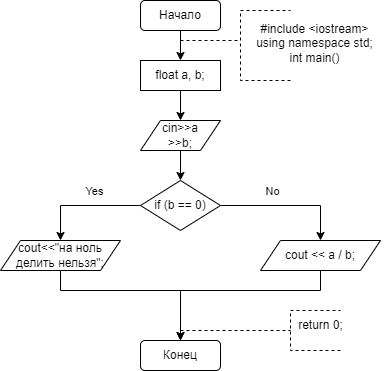

The diagram above was exported from draw.io. Its source (the exported page's mxGraphModel, read from the mxfile embedded in the PNG):
<mxGraphModel dx="442" dy="579" grid="1" gridSize="10" guides="1" tooltips="1" connect="1" arrows="1" fold="1" page="1" pageScale="1" pageWidth="827" pageHeight="1169" math="0" shadow="0">
  <root>
    <mxCell id="WIyWlLk6GJQsqaUBKTNV-0" />
    <mxCell id="WIyWlLk6GJQsqaUBKTNV-1" parent="WIyWlLk6GJQsqaUBKTNV-0" />
    <mxCell id="82V5YmcR60A-6cTZXLZ6-0" value="Начало" style="rounded=1;whiteSpace=wrap;html=1;" vertex="1" parent="WIyWlLk6GJQsqaUBKTNV-1">
      <mxGeometry x="310" y="60" width="80" height="30" as="geometry" />
    </mxCell>
    <mxCell id="82V5YmcR60A-6cTZXLZ6-5" value="float a, b;" style="rounded=0;whiteSpace=wrap;html=1;" vertex="1" parent="WIyWlLk6GJQsqaUBKTNV-1">
      <mxGeometry x="310" y="120" width="80" height="30" as="geometry" />
    </mxCell>
    <mxCell id="82V5YmcR60A-6cTZXLZ6-6" value="" style="endArrow=classic;html=1;rounded=0;exitX=0.5;exitY=1;exitDx=0;exitDy=0;entryX=0.5;entryY=0;entryDx=0;entryDy=0;" edge="1" parent="WIyWlLk6GJQsqaUBKTNV-1" source="82V5YmcR60A-6cTZXLZ6-0" target="82V5YmcR60A-6cTZXLZ6-5">
      <mxGeometry width="50" height="50" relative="1" as="geometry">
        <mxPoint x="270" y="300" as="sourcePoint" />
        <mxPoint x="320" y="250" as="targetPoint" />
      </mxGeometry>
    </mxCell>
    <mxCell id="82V5YmcR60A-6cTZXLZ6-10" value="" style="edgeStyle=orthogonalEdgeStyle;rounded=0;orthogonalLoop=1;jettySize=auto;html=1;" edge="1" parent="WIyWlLk6GJQsqaUBKTNV-1" source="82V5YmcR60A-6cTZXLZ6-7" target="82V5YmcR60A-6cTZXLZ6-9">
      <mxGeometry relative="1" as="geometry" />
    </mxCell>
    <mxCell id="82V5YmcR60A-6cTZXLZ6-7" value="cin&amp;gt;&amp;gt;a&lt;br&gt;&amp;gt;&amp;gt;b;" style="shape=parallelogram;perimeter=parallelogramPerimeter;whiteSpace=wrap;html=1;fixedSize=1;" vertex="1" parent="WIyWlLk6GJQsqaUBKTNV-1">
      <mxGeometry x="310" y="180" width="80" height="30" as="geometry" />
    </mxCell>
    <mxCell id="82V5YmcR60A-6cTZXLZ6-8" value="" style="endArrow=classic;html=1;rounded=0;exitX=0.5;exitY=1;exitDx=0;exitDy=0;entryX=0.5;entryY=0;entryDx=0;entryDy=0;" edge="1" parent="WIyWlLk6GJQsqaUBKTNV-1" source="82V5YmcR60A-6cTZXLZ6-5" target="82V5YmcR60A-6cTZXLZ6-7">
      <mxGeometry width="50" height="50" relative="1" as="geometry">
        <mxPoint x="270" y="300" as="sourcePoint" />
        <mxPoint x="320" y="250" as="targetPoint" />
      </mxGeometry>
    </mxCell>
    <mxCell id="82V5YmcR60A-6cTZXLZ6-14" value="" style="edgeStyle=orthogonalEdgeStyle;rounded=0;orthogonalLoop=1;jettySize=auto;html=1;" edge="1" parent="WIyWlLk6GJQsqaUBKTNV-1" source="82V5YmcR60A-6cTZXLZ6-9" target="82V5YmcR60A-6cTZXLZ6-13">
      <mxGeometry relative="1" as="geometry" />
    </mxCell>
    <mxCell id="82V5YmcR60A-6cTZXLZ6-26" value="Yes" style="edgeLabel;html=1;align=center;verticalAlign=middle;resizable=0;points=[];" vertex="1" connectable="0" parent="82V5YmcR60A-6cTZXLZ6-14">
      <mxGeometry x="-0.1961" y="2" relative="1" as="geometry">
        <mxPoint y="-17" as="offset" />
      </mxGeometry>
    </mxCell>
    <mxCell id="82V5YmcR60A-6cTZXLZ6-16" value="" style="edgeStyle=orthogonalEdgeStyle;rounded=0;orthogonalLoop=1;jettySize=auto;html=1;" edge="1" parent="WIyWlLk6GJQsqaUBKTNV-1" source="82V5YmcR60A-6cTZXLZ6-9" target="82V5YmcR60A-6cTZXLZ6-15">
      <mxGeometry relative="1" as="geometry" />
    </mxCell>
    <mxCell id="82V5YmcR60A-6cTZXLZ6-27" value="No" style="edgeLabel;html=1;align=center;verticalAlign=middle;resizable=0;points=[];" vertex="1" connectable="0" parent="82V5YmcR60A-6cTZXLZ6-16">
      <mxGeometry x="-0.2362" y="-2" relative="1" as="geometry">
        <mxPoint y="-17" as="offset" />
      </mxGeometry>
    </mxCell>
    <mxCell id="82V5YmcR60A-6cTZXLZ6-9" value="if (b == 0)" style="rhombus;whiteSpace=wrap;html=1;" vertex="1" parent="WIyWlLk6GJQsqaUBKTNV-1">
      <mxGeometry x="310" y="240" width="80" height="50" as="geometry" />
    </mxCell>
    <mxCell id="82V5YmcR60A-6cTZXLZ6-18" value="" style="edgeStyle=orthogonalEdgeStyle;rounded=0;orthogonalLoop=1;jettySize=auto;html=1;exitX=0.5;exitY=1;exitDx=0;exitDy=0;" edge="1" parent="WIyWlLk6GJQsqaUBKTNV-1" source="82V5YmcR60A-6cTZXLZ6-13" target="82V5YmcR60A-6cTZXLZ6-17">
      <mxGeometry relative="1" as="geometry">
        <Array as="points">
          <mxPoint x="230" y="350" />
          <mxPoint x="350" y="350" />
        </Array>
      </mxGeometry>
    </mxCell>
    <mxCell id="82V5YmcR60A-6cTZXLZ6-13" value="cout&amp;lt;&amp;lt;&quot;на ноль делить нельзя&quot;;" style="shape=parallelogram;perimeter=parallelogramPerimeter;whiteSpace=wrap;html=1;fixedSize=1;" vertex="1" parent="WIyWlLk6GJQsqaUBKTNV-1">
      <mxGeometry x="170" y="300" width="120" height="30" as="geometry" />
    </mxCell>
    <mxCell id="82V5YmcR60A-6cTZXLZ6-15" value="cout &amp;lt;&amp;lt; a / b;" style="shape=parallelogram;perimeter=parallelogramPerimeter;whiteSpace=wrap;html=1;fixedSize=1;" vertex="1" parent="WIyWlLk6GJQsqaUBKTNV-1">
      <mxGeometry x="430" y="300" width="120" height="30" as="geometry" />
    </mxCell>
    <mxCell id="82V5YmcR60A-6cTZXLZ6-17" value="Конец" style="rounded=1;whiteSpace=wrap;html=1;" vertex="1" parent="WIyWlLk6GJQsqaUBKTNV-1">
      <mxGeometry x="310" y="400" width="80" height="30" as="geometry" />
    </mxCell>
    <mxCell id="82V5YmcR60A-6cTZXLZ6-19" value="" style="endArrow=classic;html=1;rounded=0;exitX=0.5;exitY=1;exitDx=0;exitDy=0;entryX=0.5;entryY=0;entryDx=0;entryDy=0;" edge="1" parent="WIyWlLk6GJQsqaUBKTNV-1" source="82V5YmcR60A-6cTZXLZ6-15" target="82V5YmcR60A-6cTZXLZ6-17">
      <mxGeometry width="50" height="50" relative="1" as="geometry">
        <mxPoint x="320" y="290" as="sourcePoint" />
        <mxPoint x="370" y="240" as="targetPoint" />
        <Array as="points">
          <mxPoint x="490" y="350" />
          <mxPoint x="350" y="350" />
        </Array>
      </mxGeometry>
    </mxCell>
    <mxCell id="82V5YmcR60A-6cTZXLZ6-20" value="" style="endArrow=none;dashed=1;html=1;rounded=0;" edge="1" parent="WIyWlLk6GJQsqaUBKTNV-1">
      <mxGeometry width="50" height="50" relative="1" as="geometry">
        <mxPoint x="350" y="100" as="sourcePoint" />
        <mxPoint x="410" y="100" as="targetPoint" />
      </mxGeometry>
    </mxCell>
    <mxCell id="82V5YmcR60A-6cTZXLZ6-21" value="" style="endArrow=none;dashed=1;html=1;rounded=0;" edge="1" parent="WIyWlLk6GJQsqaUBKTNV-1">
      <mxGeometry width="50" height="50" relative="1" as="geometry">
        <mxPoint x="460" y="140" as="sourcePoint" />
        <mxPoint x="460" y="70" as="targetPoint" />
        <Array as="points">
          <mxPoint x="410" y="140" />
          <mxPoint x="410" y="100" />
          <mxPoint x="410" y="70" />
        </Array>
      </mxGeometry>
    </mxCell>
    <mxCell id="82V5YmcR60A-6cTZXLZ6-22" value="#include &amp;lt;iostream&amp;gt;&lt;br&gt;using namespace std;&lt;br&gt;int main()" style="text;html=1;align=center;verticalAlign=middle;resizable=0;points=[];autosize=1;strokeColor=none;fillColor=none;" vertex="1" parent="WIyWlLk6GJQsqaUBKTNV-1">
      <mxGeometry x="414" y="73" width="140" height="60" as="geometry" />
    </mxCell>
    <mxCell id="82V5YmcR60A-6cTZXLZ6-23" value="" style="endArrow=none;dashed=1;html=1;rounded=0;" edge="1" parent="WIyWlLk6GJQsqaUBKTNV-1">
      <mxGeometry width="50" height="50" relative="1" as="geometry">
        <mxPoint x="350" y="390" as="sourcePoint" />
        <mxPoint x="460" y="390" as="targetPoint" />
      </mxGeometry>
    </mxCell>
    <mxCell id="82V5YmcR60A-6cTZXLZ6-24" value="" style="endArrow=none;dashed=1;html=1;rounded=0;" edge="1" parent="WIyWlLk6GJQsqaUBKTNV-1">
      <mxGeometry width="50" height="50" relative="1" as="geometry">
        <mxPoint x="510" y="410" as="sourcePoint" />
        <mxPoint x="510" y="370" as="targetPoint" />
        <Array as="points">
          <mxPoint x="460" y="410" />
          <mxPoint x="460" y="390" />
          <mxPoint x="460" y="370" />
        </Array>
      </mxGeometry>
    </mxCell>
    <mxCell id="82V5YmcR60A-6cTZXLZ6-25" value="return 0;" style="text;html=1;align=center;verticalAlign=middle;resizable=0;points=[];autosize=1;strokeColor=none;fillColor=none;" vertex="1" parent="WIyWlLk6GJQsqaUBKTNV-1">
      <mxGeometry x="455" y="370" width="70" height="30" as="geometry" />
    </mxCell>
  </root>
</mxGraphModel>